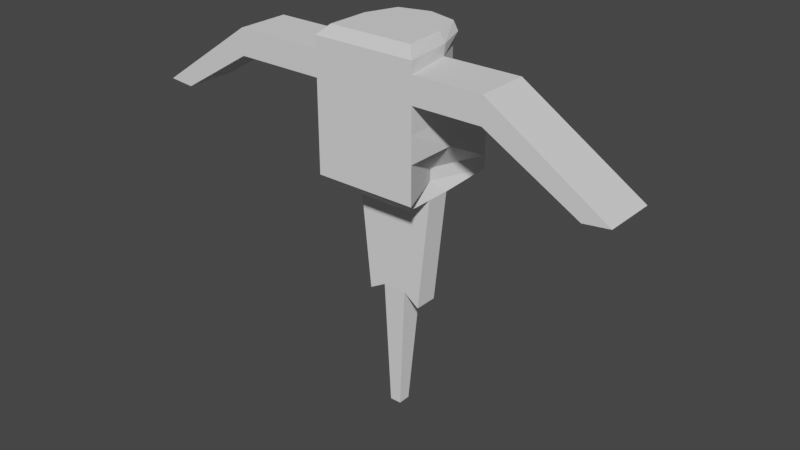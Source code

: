 # Source: loser.blend  (saved by Blender 2.83.19; exported with 4.5.12 LTS)
import bpy
from mathutils import Matrix  # noqa: F401  (used for matrix-valued properties, if any)

bpy.ops.wm.read_factory_settings(use_empty=True)
scene = bpy.context.scene
scene.name = 'Scene'

# ---- collections
col_collection = bpy.data.collections.new('Collection'); scene.collection.children.link(col_collection)

# ---- world
world_world = bpy.data.worlds.new('World'); scene.world = world_world
world_world.use_nodes = True; world_world.node_tree.nodes.clear()
_N = world_world.node_tree.nodes; _L = world_world.node_tree.links
n0 = _N.new('ShaderNodeOutputWorld'); n0.name = 'World Output'; n0.location = (300, 300)
n1 = _N.new('ShaderNodeBackground'); n1.name = 'Background'; n1.location = (10, 300)
n1.inputs[0].default_value = (0.05088, 0.05088, 0.05088, 1.0)
_L.new(n1.outputs[0], n0.inputs[0])
n0.is_active_output = True
world_world.color = (0.05088, 0.05088, 0.05088)
world_world.use_sun_shadow = False
world_world.sun_shadow_jitter_overblur = 0.0

# ---- meshes
me_cube_001 = bpy.data.meshes.new('Cube.001')
me_cube_001.from_pydata([(-1.0, -1.0, -1.0), (-1.0, -1.0, 1.0), (-1.0, 1.0, -1.0), (-0.5847, 0.6118, 1.0), (1.0, -1.0, -1.0), (1.0, -1.0, 1.0), (1.0, 1.0, -1.0), (0.5831, 0.5745, 1.0), (-1.0, -1.0, 1.225), (-0.8224, -0.8224, 1.402), (-0.5986, 0.5935, 1.402), (-0.6381, 0.6643, 1.225), (0.5685, 0.5932, 1.402), (0.64, 0.6292, 1.225), (0.8224, -0.8224, 1.402), (1.0, -1.0, 1.225), (-1.0, -1.0, 0.0), (-0.7923, 0.83, 0.0), (0.8227, 0.7873, 0.0), (1.0, -1.0, 0.0), (-1.0, -1.0, 0.5), (-0.5847, 0.6118, 0.5), (0.5831, 0.5745, 0.5), (1.0, -1.0, 0.5), (-1.0, 1.0, -0.5), (1.0, 1.0, -0.5), (1.0, -1.0, -0.5), (-1.0, -1.0, -0.5), (0.0, -0.3263, -1.0), (-0.01544, 0.8547, 1.0), (0.0, -1.0, -1.0), (0.0, -1.0, 1.0), (-0.006076, 0.7535, 1.402), (-0.009687, 0.8779, 1.225), (0.0, -0.8224, 1.402), (0.0, -1.0, 1.225), (0.0, -1.0, 0.0), (-2.993e-06, 0.9476, 0.0), (0.0, -1.0, 0.5), (-0.01544, 0.8547, 0.5), (0.0, 1.0, -0.5), (0.0, -1.0, -0.5), (-0.6144, 0.0, -1.0), (-1.0, 0.0, 1.0), (0.5974, 0.0, -1.0), (0.8423, 0.0, 1.0), (-0.8224, 0.0, 1.402), (-1.0, 0.0, 1.225), (0.7391, 0.0, 1.402), (0.8681, 0.0, 1.225), (0.945, 0.0, 0.0), (-1.0, 0.0, 0.0), (0.8423, 0.0, 0.5), (-1.0, 0.0, 0.5), (-1.0, 0.0, -0.5), (1.0, 0.0, -0.5), (0.0, 0.0, 1.402), (2.327, 0.0, 1.0), (2.327, -1.0, 1.0), (2.327, -1.0, 0.5), (2.327, 0.0, 0.5), (-2.743, -1.0, 0.5), (-2.743, -1.0, 1.0), (-2.743, 0.0, 1.0), (-2.743, 0.0, 0.5), (-4.234, -1.0, -0.3996), (-4.732, -1.0, -0.3585), (-4.732, 0.0, -0.3585), (-4.234, 0.0, -0.3996), (4.604, 0.0, -0.4482), (4.604, -1.0, -0.4482), (4.108, -1.0, -0.5088), (4.108, 0.0, -0.5088), (-0.01544, 0.8547, 1.0), (0.5831, 0.5745, 1.0), (0.5831, 0.5745, 0.5), (-0.01544, 0.8547, 0.5), (0.05565, -0.1397, -5.998), (-0.2297, 0.2297, -3.455), (-0.2297, -0.2297, -3.455), (0.2297, -0.2297, -3.456), (0.2297, 0.2297, -3.456), (0.5353, 0.2297, -3.676), (0.5353, -0.2297, -3.676), (-0.553, -0.2297, -3.638), (-0.553, 0.2297, -3.638), (-0.7703, -0.2297, -1.47), (-0.6144, 0.0, -1.24), (-0.7703, 0.2297, -1.47), (-0.7703, -0.7703, -1.47), (-1.0, -1.0, -1.24), (-0.2297, 0.7703, -1.47), (0.0, -0.3263, -1.24), (0.2297, 0.7703, -1.47), (-0.7703, 0.7703, -1.47), (-1.0, 1.0, -1.24), (0.5974, 0.0, -1.24), (0.7703, -0.2297, -1.47), (0.7703, 0.2297, -1.47), (0.7703, 0.7703, -1.47), (1.0, 1.0, -1.24), (0.0, -1.0, -1.24), (-0.2297, -0.7703, -1.47), (0.2297, -0.7703, -1.47), (0.7703, -0.7703, -1.47), (1.0, -1.0, -1.24), (0.2297, -0.2297, -1.47), (-0.2297, -0.2297, -1.47), (-0.2297, 0.2297, -1.47), (0.2297, 0.2297, -1.47), (-0.167, -0.1397, -5.998), (0.05565, 0.1051, -5.998), (-0.167, 0.1051, -5.998)], [], [(53, 43, 3, 21), (39, 29, 73, 76), (5, 23, 59, 58), (38, 31, 1, 20), (4, 30, 101, 105), (31, 5, 15, 35), (56, 46, 9, 34), (29, 3, 11, 33), (45, 7, 13, 49), (46, 10, 11, 47), (32, 12, 13, 33), (48, 14, 15, 49), (34, 9, 8, 35), (43, 1, 8, 47), (41, 36, 16, 27), (55, 50, 19, 26), (40, 37, 18, 25), (54, 51, 17, 24), (36, 38, 20, 16), (50, 52, 23, 19), (37, 39, 22, 18), (51, 53, 21, 17), (42, 54, 24, 2), (28, 40, 25, 6), (44, 55, 26, 4), (30, 41, 27, 0), (4, 26, 41, 30), (2, 24, 40, 28), (17, 21, 39, 37), (19, 23, 38, 36), (24, 17, 37, 40), (26, 19, 36, 41), (14, 34, 35, 15), (10, 32, 33, 11), (7, 29, 33, 13), (48, 56, 34, 14), (1, 31, 35, 8), (106, 97, 104, 103), (23, 5, 31, 38), (21, 3, 29, 39), (94, 91, 108, 88), (12, 32, 56, 48), (6, 25, 55, 44), (0, 27, 54, 42), (16, 20, 53, 51), (18, 22, 52, 50), (27, 16, 51, 54), (25, 18, 50, 55), (3, 43, 47, 11), (12, 48, 49, 13), (9, 46, 47, 8), (5, 45, 49, 15), (32, 10, 46, 56), (93, 99, 98, 109), (22, 7, 45, 52), (1, 43, 63, 62), (59, 60, 72, 71), (52, 45, 57, 60), (45, 5, 58, 57), (23, 52, 60, 59), (63, 64, 68, 67), (53, 20, 61, 64), (20, 1, 62, 61), (43, 53, 64, 63), (65, 66, 67, 68), (62, 63, 67, 66), (64, 61, 65, 68), (61, 62, 66, 65), (72, 69, 70, 71), (57, 58, 70, 69), (60, 57, 69, 72), (58, 59, 71, 70), (76, 73, 74, 75), (22, 39, 76, 75), (29, 7, 74, 73), (7, 22, 75, 74), (44, 4, 105, 96), (30, 0, 90, 101), (86, 107, 102, 89), (6, 44, 96, 100), (0, 42, 87, 90), (28, 6, 100, 92), (79, 78, 112, 110), (2, 28, 92, 95), (86, 87, 88), (91, 92, 93), (96, 97, 98), (101, 102, 103), (108, 109, 81, 78), (86, 89, 90, 87), (91, 94, 95, 92), (98, 99, 100, 96), (103, 104, 105, 101), (99, 93, 92, 100), (89, 102, 101, 90), (106, 103, 102, 107), (94, 88, 87, 95), (104, 97, 96, 105), (93, 109, 108, 91), (98, 97, 83, 82), (88, 108, 78, 85), (42, 2, 95, 87), (79, 84, 85, 78), (83, 80, 81, 82), (106, 107, 79, 80), (86, 88, 85, 84), (97, 106, 80, 83), (107, 86, 84, 79), (109, 98, 82, 81), (77, 110, 112, 111), (80, 79, 110, 77), (78, 81, 111, 112), (81, 80, 77, 111)])
_uv = me_cube_001.uv_layers.new(name='UVMap')
_uv.uv.foreach_set('vector', [0.3623, 0.381, 0.3623, 0.4259, 0.3036, 0.4296, 0.3036, 0.3847, 0.0, 0.0, 0.0, 0.0, 0.0, 0.0, 0.0, 0.0, 0.2262, 0.3521, 0.1819, 0.3521, 0.1819, 0.2318, 0.2262, 0.2318, 0.1819, 0.4427, 0.2262, 0.4427, 0.2262, 0.5333, 0.1819, 0.5333, 0.04921, 0.3521, 0.04921, 0.4427, 0.02799, 0.4427, 0.02799, 0.3521, 0.2262, 0.4427, 0.2262, 0.3521, 0.246, 0.3521, 0.246, 0.4427, 0.3396, 0.7466, 0.3458, 0.6765, 0.4179, 0.6853, 0.4116, 0.7554, 0.3111, 0.5767, 0.3101, 0.6281, 0.2904, 0.633, 0.2913, 0.5762, 0.5499, 0.6671, 0.6027, 0.6663, 0.607, 0.6869, 0.5496, 0.6876, 0.3601, 0.4641, 0.3054, 0.4657, 0.2996, 0.4492, 0.3623, 0.4461, 0.2751, 0.5758, 0.2744, 0.5236, 0.2903, 0.5171, 0.2913, 0.5762, 0.334, 0.8095, 0.4054, 0.8254, 0.4179, 0.8476, 0.3313, 0.8257, 0.2617, 0.4427, 0.2617, 0.5172, 0.246, 0.5333, 0.246, 0.4427, 0.3623, 0.4259, 0.4499, 0.4275, 0.4499, 0.4477, 0.3623, 0.4461, 0.09345, 0.4427, 0.1377, 0.4427, 0.1377, 0.5333, 0.09345, 0.5333, 0.5485, 0.532, 0.549, 0.577, 0.4604, 0.5768, 0.4604, 0.5316, 0.4442, 0.5753, 0.3998, 0.5753, 0.3992, 0.5006, 0.4442, 0.4847, 0.3623, 0.291, 0.3623, 0.336, 0.287, 0.337, 0.2746, 0.2895, 0.1377, 0.4427, 0.1819, 0.4427, 0.1819, 0.5333, 0.1377, 0.5333, 0.549, 0.577, 0.5499, 0.6219, 0.4604, 0.6221, 0.4604, 0.5768, 0.3998, 0.5753, 0.3553, 0.5766, 0.3541, 0.5222, 0.3992, 0.5006, 0.3623, 0.336, 0.3623, 0.381, 0.3036, 0.3847, 0.287, 0.337, 0.3576, 0.2504, 0.3623, 0.291, 0.2746, 0.2895, 0.2746, 0.2445, 0.2171, 0.9712, 0.1432, 0.8777, 0.2136, 0.8236, 0.2171, 0.8209, 0.5519, 0.485, 0.5485, 0.532, 0.4604, 0.5316, 0.4604, 0.4863, 0.04921, 0.4427, 0.09345, 0.4427, 0.09345, 0.5333, 0.04921, 0.5333, 0.04921, 0.3521, 0.09345, 0.3521, 0.09345, 0.4427, 0.04921, 0.4427, 0.07627, 0.9292, 0.07277, 0.9318, 0.1432, 0.8777, 0.2171, 0.9712, 0.3993, 0.647, 0.3542, 0.6281, 0.3553, 0.5766, 0.3998, 0.5753, 0.1377, 0.3521, 0.1819, 0.3521, 0.1819, 0.4427, 0.1377, 0.4427, 0.4442, 0.6659, 0.3993, 0.647, 0.3998, 0.5753, 0.4442, 0.5753, 0.09345, 0.3521, 0.1377, 0.3521, 0.1377, 0.4427, 0.09345, 0.4427, 0.2617, 0.3682, 0.2617, 0.4427, 0.246, 0.4427, 0.246, 0.3521, 0.2744, 0.6293, 0.2751, 0.5758, 0.2913, 0.5762, 0.2904, 0.633, 0.3099, 0.5222, 0.3111, 0.5767, 0.2913, 0.5762, 0.2903, 0.5171, 0.334, 0.8095, 0.3396, 0.7466, 0.4116, 0.7554, 0.4054, 0.8254, 0.2262, 0.5333, 0.2262, 0.4427, 0.246, 0.4427, 0.246, 0.5333, 0.9681, 0.3391, 0.9681, 0.3879, 0.9203, 0.3879, 0.9203, 0.3391, 0.1819, 0.3521, 0.2262, 0.3521, 0.2262, 0.4427, 0.1819, 0.4427, 0.3542, 0.6281, 0.3101, 0.6281, 0.3111, 0.5767, 0.3553, 0.5766, 0.3186, 0.8569, 0.3186, 0.9056, 0.2708, 0.9056, 0.2708, 0.8569, 0.2834, 0.7886, 0.2737, 0.738, 0.3396, 0.7466, 0.334, 0.8095, 0.6366, 0.4871, 0.6366, 0.5324, 0.5485, 0.532, 0.5519, 0.485, 0.4499, 0.2476, 0.4499, 0.2926, 0.3623, 0.291, 0.3576, 0.2504, 0.4499, 0.3376, 0.4499, 0.3825, 0.3623, 0.381, 0.3623, 0.336, 0.6194, 0.5768, 0.6027, 0.621, 0.5499, 0.6219, 0.549, 0.577, 0.4499, 0.2926, 0.4499, 0.3376, 0.3623, 0.336, 0.3623, 0.291, 0.6366, 0.5324, 0.6194, 0.5768, 0.549, 0.577, 0.5485, 0.532, 0.3036, 0.4296, 0.3623, 0.4259, 0.3623, 0.4461, 0.2996, 0.4492, 0.6044, 0.7026, 0.5507, 0.7031, 0.5496, 0.6876, 0.607, 0.6869, 0.4322, 0.4654, 0.3601, 0.4641, 0.3623, 0.4461, 0.4499, 0.4477, 0.4604, 0.6674, 0.5499, 0.6671, 0.5496, 0.6876, 0.4604, 0.6877, 0.2737, 0.738, 0.2922, 0.6892, 0.3458, 0.6765, 0.3396, 0.7466, 0.3186, 0.9471, 0.3186, 0.9958, 0.2708, 0.9958, 0.2708, 0.9471, 0.6027, 0.621, 0.6027, 0.6663, 0.5499, 0.6671, 0.5499, 0.6219, 0.7327, 0.9783, 0.6445, 0.9758, 0.6445, 0.8268, 0.7327, 0.8293, 0.8305, 0.6594, 0.742, 0.6594, 0.742, 0.4898, 0.8305, 0.4898, 0.9164, 0.3621, 0.8742, 0.3754, 0.8355, 0.2468, 0.8777, 0.2335, 0.7366, 0.8113, 0.648, 0.798, 0.6446, 0.6846, 0.7328, 0.6844, 0.8305, 0.7791, 0.742, 0.7934, 0.742, 0.6594, 0.8305, 0.6594, 0.7466, 0.1629, 0.7892, 0.175, 0.8305, 0.327, 0.8152, 0.3696, 0.8358, 0.445, 0.9243, 0.445, 0.9243, 0.6022, 0.8358, 0.6022, 0.1819, 0.5333, 0.2262, 0.5333, 0.2262, 0.6913, 0.1819, 0.6913, 0.7879, 0.01076, 0.8305, 0.02287, 0.7892, 0.175, 0.7466, 0.1629, 0.9243, 0.7286, 0.9243, 0.7739, 0.8358, 0.7739, 0.8358, 0.7286, 0.742, 0.8222, 0.8286, 0.8086, 0.8286, 0.9553, 0.742, 0.9689, 0.8358, 0.6022, 0.9243, 0.6022, 0.9243, 0.7286, 0.8358, 0.7286, 0.1819, 0.6913, 0.2262, 0.6913, 0.106, 0.8716, 0.1023, 0.8264, 0.742, 0.4898, 0.742, 0.4456, 0.8305, 0.4456, 0.8305, 0.4898, 0.7328, 0.6844, 0.6446, 0.6846, 0.6484, 0.4463, 0.7366, 0.4461, 0.8777, 0.2335, 0.8355, 0.2468, 0.8984, 0.01094, 0.9164, 0.0523, 0.2262, 0.2318, 0.1819, 0.2318, 0.09266, 0.07037, 0.09803, 0.02539, 0.3655, 0.9098, 0.3214, 0.9088, 0.3214, 0.8544, 0.3655, 0.8554, 0.0, 0.0, 0.0, 0.0, 0.0, 0.0, 0.0, 0.0, 0.0, 0.0, 0.0, 0.0, 0.0, 0.0, 0.0, 0.0, 0.0, 0.0, 0.0, 0.0, 0.0, 0.0, 0.0, 0.0, 0.5519, 0.485, 0.4604, 0.4863, 0.4604, 0.4646, 0.5519, 0.4633, 0.04921, 0.4427, 0.04921, 0.5333, 0.02799, 0.5333, 0.02799, 0.4427, 0.9681, 0.2489, 0.9681, 0.2977, 0.9203, 0.2977, 0.9203, 0.2489, 0.6366, 0.4871, 0.5519, 0.485, 0.5519, 0.4633, 0.6366, 0.4654, 0.4499, 0.2476, 0.3576, 0.2504, 0.3576, 0.2289, 0.4499, 0.2261, 0.03609, 0.9127, 0.03609, 0.7809, 0.05709, 0.7824, 0.05709, 0.9142, 0.9684, 0.6699, 0.9282, 0.6699, 0.9345, 0.442, 0.9559, 0.442, 0.2433, 0.8209, 0.2433, 0.9493, 0.2221, 0.9487, 0.2221, 0.8203, 0.3796, 0.2068, 0.3576, 0.2289, 0.3393, 0.2061, 0.562, 0.9012, 0.4636, 0.8857, 0.562, 0.8619, 0.4516, 0.8444, 0.423, 0.8444, 0.4502, 0.8136, 0.02799, 0.4427, 0.007623, 0.4635, 0.007623, 0.4219, 0.6922, 0.4218, 0.6516, 0.4218, 0.6515, 0.2419, 0.6921, 0.242, 0.3796, 0.2068, 0.427, 0.2076, 0.4499, 0.2261, 0.3576, 0.2289, 0.562, 0.9012, 0.562, 0.9474, 0.5805, 0.9746, 0.4636, 0.8857, 0.5707, 0.4433, 0.6183, 0.4435, 0.6366, 0.4654, 0.5519, 0.4633, 0.007623, 0.4219, 0.007623, 0.3729, 0.02799, 0.3521, 0.02799, 0.4427, 0.562, 0.8157, 0.562, 0.8619, 0.4636, 0.8857, 0.5805, 0.8036, 0.007623, 0.5125, 0.007623, 0.4635, 0.02799, 0.4427, 0.02799, 0.5333, 0.9681, 0.3391, 0.9203, 0.3391, 0.9203, 0.2977, 0.9681, 0.2977, 0.292, 0.2052, 0.3393, 0.2061, 0.3576, 0.2289, 0.2746, 0.2229, 0.4826, 0.4429, 0.5302, 0.4431, 0.5519, 0.4633, 0.4604, 0.4646, 0.3186, 0.9471, 0.2708, 0.9471, 0.2708, 0.9056, 0.3186, 0.9056, 0.9988, 0.9906, 0.9583, 0.9908, 0.9583, 0.79, 0.9988, 0.7898, 0.74, 0.4218, 0.6922, 0.4218, 0.6921, 0.242, 0.7207, 0.2255, 0.3576, 0.2504, 0.2746, 0.2445, 0.2746, 0.2229, 0.3576, 0.2289, 0.8024, 0.4232, 0.7755, 0.4232, 0.7755, 0.3816, 0.8024, 0.3816, 0.745, 0.3816, 0.7738, 0.3816, 0.7738, 0.4232, 0.745, 0.4232, 0.5071, 0.01231, 0.5477, 0.01231, 0.5477, 0.1923, 0.5071, 0.1924, 0.3796, 0.2068, 0.3393, 0.2061, 0.3367, 0.01356, 0.377, 0.01428, 0.4592, 0.01231, 0.5071, 0.01231, 0.5071, 0.1924, 0.48, 0.2123, 0.5477, 0.01231, 0.5956, 0.01231, 0.5763, 0.2088, 0.5477, 0.1923, 0.6516, 0.4218, 0.6037, 0.4218, 0.6245, 0.222, 0.6515, 0.2419, 0.8038, 0.381, 0.8234, 0.381, 0.8234, 0.4032, 0.8038, 0.4032, 0.5071, 0.1924, 0.5477, 0.1923, 0.5422, 0.4228, 0.5225, 0.4228, 0.6921, 0.242, 0.6515, 0.2419, 0.6667, 0.01228, 0.6864, 0.01228, 0.9605, 0.2378, 0.9201, 0.2378, 0.9285, 0.006927, 0.95, 0.006927])
me_cube_001.use_remesh_fix_poles = True
me_cube_001.use_remesh_preserve_attributes = False
me_cube_001.use_mirror_vertex_groups = False
me_cube_001.update()

# ---- objects
ob_cube = bpy.data.objects.new('Cube', me_cube_001)

# ---- transforms, parenting, visibility, modifiers, constraints
ob_cube.location = (0.0, 0.0, 0.0)
ob_cube.lineart.crease_threshold = 0.0

# ---- collection membership
col_collection.objects.link(ob_cube)

# ---- scene / render settings (as saved in the file)
scene.frame_start = 1; scene.frame_end = 250; scene.frame_set(1)
scene.render.engine = 'BLENDER_EEVEE_NEXT'
scene.cycles.use_denoising = False
scene.cycles.samples = 128
scene.cycles.sampling_pattern = 'TABULATED_SOBOL'
scene.cycles.use_adaptive_sampling = False
scene.cycles.use_light_tree = False
scene.view_settings.view_transform = 'Filmic'
bpy.context.view_layer.update()

# ---- added for rendering (the .blend has no active camera and no usable light): camera, sun
cam_auto = bpy.data.cameras.new('AutoCamera')
cam_auto.lens = 50.0
cam_auto.sensor_width = 36.0
cam_auto.clip_end = 1000.0
ob_auto_camera = bpy.data.objects.new('AutoCamera', cam_auto)
scene.collection.objects.link(ob_auto_camera)
ob_auto_camera.location = (11.1129, -13.4121, 6.64336)
ob_auto_camera.rotation_euler = (1.09748, -7.21219e-08, 0.694738)
scene.camera = ob_auto_camera
light_auto_sun = bpy.data.lights.new('AutoSun', 'SUN')
light_auto_sun.energy = 3.0
light_auto_sun.angle = 0.0523599
ob_auto_sun = bpy.data.objects.new('AutoSun', light_auto_sun)
scene.collection.objects.link(ob_auto_sun)
ob_auto_sun.rotation_euler = (0.872665, 0.174533, 0.523599)
bpy.context.view_layer.update()
